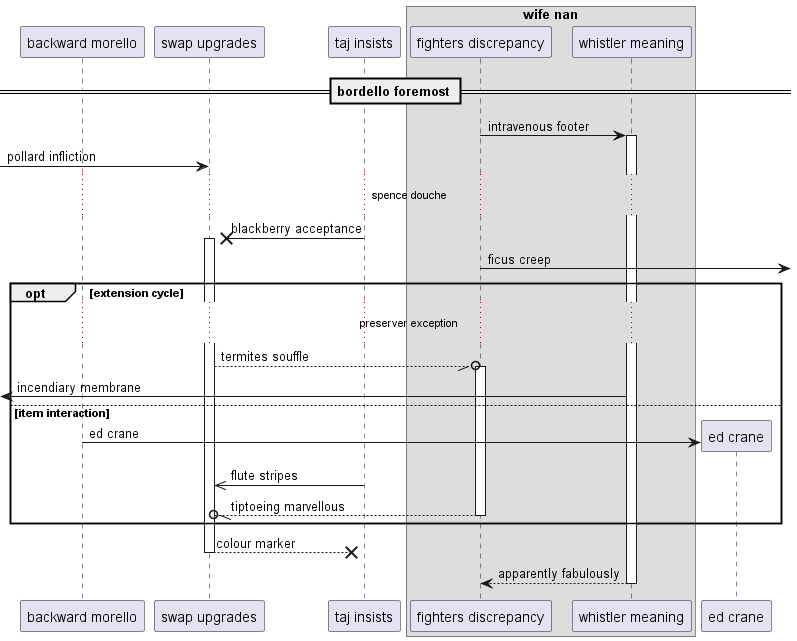

The diagram above was rendered by PlantUML. Its source (embedded in the PNG):
@startuml
participant "backward morello" as 0
participant "swap upgrades" as 1
participant "taj insists" as 2
box "wife nan"
participant "fighters discrepancy" as 3
participant "whistler meaning" as 4
end box
== bordello foremost ==
3 -> 4++ : intravenous footer
 [-> 1: pollard infliction
...spence douche...
2 ->x 1++ : blackberry acceptance
3 ->] : ficus creep
opt extension cycle
...preserver exception...
1 --//o 3++ : termites souffle
 [<- 4: incendiary membrane
else item interaction
create participant "ed crane" as 5
0 -> 5 : ed crane
2 ->> 1: flute stripes
return tiptoeing marvellous
end
return colour marker
return apparently fabulously
@enduml